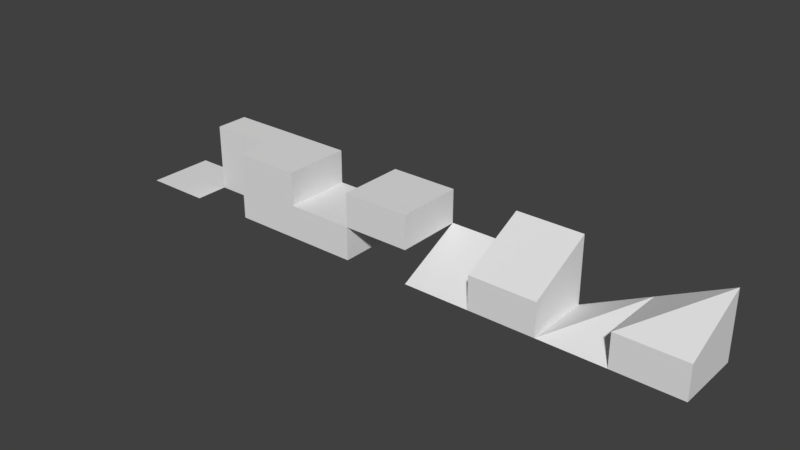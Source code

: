# Source: colliders.blend  (saved by Blender 2.79.0; exported with 4.5.12 LTS)
import bpy
from mathutils import Matrix  # noqa: F401  (used for matrix-valued properties, if any)

bpy.ops.wm.read_factory_settings(use_empty=True)
scene = bpy.context.scene
scene.name = 'Scene'

# ---- collections
col_collection_1 = bpy.data.collections.new('Collection 1'); scene.collection.children.link(col_collection_1)

# ---- world
world_world = bpy.data.worlds.new('World'); scene.world = world_world
world_world.color = (0.05088, 0.05088, 0.05088)
world_world.use_sun_shadow = False
world_world.sun_shadow_jitter_overblur = 0.0
world_world.cycles.sampling_method = 'MANUAL'

# ---- meshes
me_cube_005 = bpy.data.meshes.new('Cube.005')
me_cube_005.from_pydata([(-0.5, -0.5, -0.5), (-0.5, 0.5, -0.5), (0.5, -0.5, -0.5), (0.5, 0.5, -0.5)], [], [(1, 0, 2, 3)])
me_cube_005.use_remesh_preserve_volume = False
me_cube_005.use_remesh_preserve_attributes = False
me_cube_005.use_mirror_vertex_groups = False
me_cube_005.update()
me_cube_011 = bpy.data.meshes.new('Cube.011')
me_cube_011.from_pydata([(-0.5, -0.5, -0.5), (-0.5, -0.5, 0.0), (-0.5, 0.5, -0.5), (-0.5, 0.5, 0.0), (0.5, -0.5, -0.5), (0.5, -0.5, 0.0), (0.5, 0.5, -0.5), (0.5, 0.5, 0.0), (0.5, 0.5, 0.5)], [], [(0, 1, 3, 2), (2, 3, 7, 6), (6, 7, 5, 4), (4, 5, 1, 0), (2, 6, 4, 0), (7, 3, 1, 5), (1, 8, 3), (3, 8, 7), (7, 8, 5), (8, 1, 5)])
me_cube_011.use_remesh_preserve_volume = False
me_cube_011.use_remesh_preserve_attributes = False
me_cube_011.use_mirror_vertex_groups = False
me_cube_011.update()
me_cube_010 = bpy.data.meshes.new('Cube.010')
me_cube_010.from_pydata([(-0.5, -0.5, -0.5), (-0.5, 0.5, -0.5), (0.5, 0.5, 0.0), (0.5, -0.5, -0.5), (0.5, 0.5, -0.5)], [], [(0, 2, 1), (1, 2, 4), (4, 2, 3), (1, 4, 3, 0), (2, 0, 3)])
me_cube_010.use_remesh_preserve_volume = False
me_cube_010.use_remesh_preserve_attributes = False
me_cube_010.use_mirror_vertex_groups = False
me_cube_010.update()
me_cube_000 = bpy.data.meshes.new('Cube.000')
me_cube_000.from_pydata([(-0.5, -0.5, -0.5), (-0.5, -0.5, 0.0), (-0.5, 0.5, -0.5), (-0.5, 0.5, 0.0), (0.5, -0.5, -0.5), (0.5, -0.5, 0.0), (0.5, 0.5, -0.5), (0.5, 0.5, 0.0), (-0.5, -0.5, 0.0), (-0.5, 0.5, 0.0), (-0.5, 0.5, 0.5), (0.5, -0.5, 0.0), (0.5, 0.5, 0.0), (0.5, 0.5, 0.5)], [], [(0, 1, 3, 2), (2, 3, 7, 6), (6, 7, 5, 4), (4, 5, 1, 0), (2, 6, 4, 0), (7, 3, 1, 5), (8, 10, 9), (9, 10, 13, 12), (12, 13, 11), (9, 12, 11, 8), (13, 10, 8, 11)])
me_cube_000.use_remesh_preserve_volume = False
me_cube_000.use_remesh_preserve_attributes = False
me_cube_000.use_mirror_vertex_groups = False
me_cube_000.update()
me_cube_009 = bpy.data.meshes.new('Cube.009')
me_cube_009.from_pydata([(-0.5, -0.5, -0.5), (-0.5, 0.5, -0.5), (-0.5, 0.5, 0.0), (0.5, -0.5, -0.5), (0.5, 0.5, -0.5), (0.5, 0.5, 0.0)], [], [(0, 2, 1), (1, 2, 5, 4), (4, 5, 3), (1, 4, 3, 0), (5, 2, 0, 3)])
me_cube_009.use_remesh_preserve_volume = False
me_cube_009.use_remesh_preserve_attributes = False
me_cube_009.use_mirror_vertex_groups = False
me_cube_009.update()
me_cube_004 = bpy.data.meshes.new('Cube.004')
me_cube_004.from_pydata([(-0.5, 0.0, -0.5), (-0.5, 0.0, 0.5), (-0.5, 0.5, -0.5), (-0.5, 0.5, 0.5), (0.5, 0.0, -0.5), (0.5, 0.0, 0.5), (0.5, 0.5, -0.5), (0.5, 0.5, 0.5)], [], [(0, 1, 3, 2), (2, 3, 7, 6), (6, 7, 5, 4), (4, 5, 1, 0), (2, 6, 4, 0), (7, 3, 1, 5)])
me_cube_004.use_remesh_preserve_volume = False
me_cube_004.use_remesh_preserve_attributes = False
me_cube_004.use_mirror_vertex_groups = False
me_cube_004.update()
me_cube_003 = bpy.data.meshes.new('Cube.003')
me_cube_003.from_pydata([(-0.5, -0.5, 0.0), (-0.5, -0.5, 0.5), (-0.5, 0.5, 0.0), (-0.5, 0.5, 0.5), (0.5, -0.5, 0.0), (0.5, -0.5, 0.5), (0.5, 0.5, 0.0), (0.5, 0.5, 0.5)], [], [(0, 1, 3, 2), (2, 3, 7, 6), (6, 7, 5, 4), (4, 5, 1, 0), (2, 6, 4, 0), (7, 3, 1, 5)])
me_cube_003.use_remesh_preserve_volume = False
me_cube_003.use_remesh_preserve_attributes = False
me_cube_003.use_mirror_vertex_groups = False
me_cube_003.update()
me_cube_002 = bpy.data.meshes.new('Cube.002')
me_cube_002.from_pydata([(-0.5, -0.5, -0.5), (-0.5, -0.5, 0.0), (-0.5, 0.5, -0.5), (-0.5, 0.5, 0.0), (0.5, -0.5, -0.5), (0.5, -0.5, 0.0), (0.5, 0.5, -0.5), (0.5, 0.5, 0.0)], [], [(0, 1, 3, 2), (2, 3, 7, 6), (6, 7, 5, 4), (4, 5, 1, 0), (2, 6, 4, 0), (7, 3, 1, 5)])
me_cube_002.use_remesh_preserve_volume = False
me_cube_002.use_remesh_preserve_attributes = False
me_cube_002.use_mirror_vertex_groups = False
me_cube_002.update()
me_cube_001 = bpy.data.meshes.new('Cube.001')
me_cube_001.from_pydata([(-0.5, -0.5, -0.5), (-0.5, -0.5, 0.5), (-0.5, 0.5, -0.5), (-0.5, 0.5, 0.5), (0.5, -0.5, -0.5), (0.5, -0.5, 0.5), (0.5, 0.5, -0.5), (0.5, 0.5, 0.5)], [], [(0, 1, 3, 2), (2, 3, 7, 6), (6, 7, 5, 4), (4, 5, 1, 0), (2, 6, 4, 0), (7, 3, 1, 5)])
me_cube_001.use_remesh_preserve_volume = False
me_cube_001.use_remesh_preserve_attributes = False
me_cube_001.use_mirror_vertex_groups = False
me_cube_001.update()

# ---- objects
ob_collider_plane = bpy.data.objects.new('collider_plane', me_cube_005)
ob_collider_half_ramp_corner = bpy.data.objects.new('collider_half_ramp_corner', me_cube_011)
ob_collider_ramp_corner = bpy.data.objects.new('collider_ramp_corner', me_cube_010)
ob_collider_half_ramp = bpy.data.objects.new('collider_half_ramp', me_cube_000)
ob_collider_ramp = bpy.data.objects.new('collider_ramp', me_cube_009)
ob_collider_half = bpy.data.objects.new('collider_half', me_cube_004)
ob_collider_half_high = bpy.data.objects.new('collider_half_high', me_cube_003)
ob_collider_half_low = bpy.data.objects.new('collider_half_low', me_cube_002)
ob_collider_cube = bpy.data.objects.new('collider_cube', me_cube_001)

# ---- transforms, parenting, visibility, modifiers, constraints
ob_collider_plane.location = (-2.0, 0.0, 0.0)
ob_collider_plane.lineart.crease_threshold = 0.0
ob_collider_half_ramp_corner.location = (6.0, 1.304e-08, -7.451e-09)
ob_collider_half_ramp_corner.lineart.crease_threshold = 0.0
ob_collider_ramp_corner.location = (5.0, 0.0, 0.0)
ob_collider_ramp_corner.lineart.crease_threshold = 0.0
ob_collider_half_ramp.location = (4.0, 0.0, 0.0)
ob_collider_half_ramp.lineart.crease_threshold = 0.0
ob_collider_ramp.location = (3.0, 0.0, 0.0)
ob_collider_ramp.lineart.crease_threshold = 0.0
ob_collider_half.location = (-1.0, 0.0, 0.0)
ob_collider_half.lineart.crease_threshold = 0.0
ob_collider_half_high.location = (2.0, 0.0, 0.0)
ob_collider_half_high.lineart.crease_threshold = 0.0
ob_collider_half_low.location = (1.0, 0.0, 0.0)
ob_collider_half_low.lineart.crease_threshold = 0.0
ob_collider_cube.location = (0.0, 0.0, 0.0)
ob_collider_cube.lineart.crease_threshold = 0.0

# ---- collection membership
col_collection_1.objects.link(ob_collider_plane)
col_collection_1.objects.link(ob_collider_half_ramp_corner)
col_collection_1.objects.link(ob_collider_ramp_corner)
col_collection_1.objects.link(ob_collider_half_ramp)
col_collection_1.objects.link(ob_collider_ramp)
col_collection_1.objects.link(ob_collider_half)
col_collection_1.objects.link(ob_collider_half_high)
col_collection_1.objects.link(ob_collider_half_low)
col_collection_1.objects.link(ob_collider_cube)

# ---- scene / render settings (as saved in the file)
scene.frame_start = 1; scene.frame_end = 250; scene.frame_set(1)
scene.render.engine = 'BLENDER_EEVEE_NEXT'
scene.render.resolution_percentage = 50
scene.render.dither_intensity = 0.0
scene.cycles.use_denoising = False
scene.cycles.samples = 128
scene.cycles.sampling_pattern = 'TABULATED_SOBOL'
scene.cycles.use_adaptive_sampling = False
scene.cycles.use_light_tree = False
scene.cycles.blur_glossy = 0.0
scene.cycles.sample_clamp_indirect = 0.0
scene.view_settings.view_transform = 'Standard'
bpy.context.view_layer.update()

# ---- added for rendering (the .blend has no active camera and no usable light): camera, sun
cam_auto = bpy.data.cameras.new('AutoCamera')
cam_auto.lens = 50.0
cam_auto.sensor_width = 36.0
cam_auto.clip_end = 1000.0
ob_auto_camera = bpy.data.objects.new('AutoCamera', cam_auto)
scene.collection.objects.link(ob_auto_camera)
ob_auto_camera.location = (10.4292, -10.115, 6.74336)
ob_auto_camera.rotation_euler = (1.09748, -7.21219e-08, 0.694738)
scene.camera = ob_auto_camera
light_auto_sun = bpy.data.lights.new('AutoSun', 'SUN')
light_auto_sun.energy = 3.0
light_auto_sun.angle = 0.0523599
ob_auto_sun = bpy.data.objects.new('AutoSun', light_auto_sun)
scene.collection.objects.link(ob_auto_sun)
ob_auto_sun.rotation_euler = (0.872665, 0.174533, 0.523599)
bpy.context.view_layer.update()
